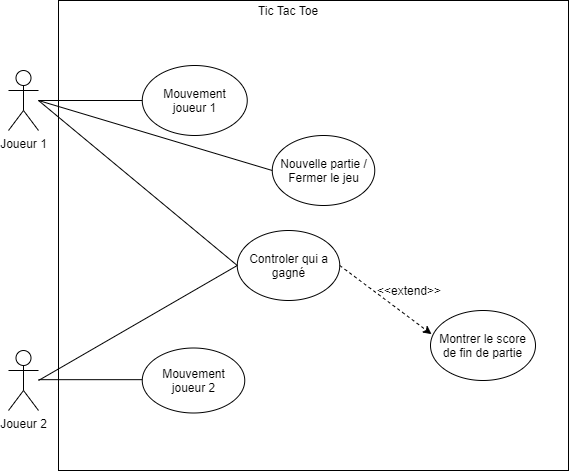

The diagram above was exported from draw.io. Its source (the exported page's mxGraphModel, read from the mxfile embedded in the PNG):
<mxGraphModel dx="381" dy="514" grid="1" gridSize="10" guides="1" tooltips="1" connect="1" arrows="1" fold="1" page="1" pageScale="1" pageWidth="1169" pageHeight="827" math="0" shadow="0">
  <root>
    <mxCell id="0" />
    <mxCell id="1" parent="0" />
    <mxCell id="IcUzjIno4EFzuwZpY44t-1" value="Joueur 1" style="shape=umlActor;verticalLabelPosition=bottom;verticalAlign=top;html=1;" vertex="1" parent="1">
      <mxGeometry x="110" y="340" width="30" height="60" as="geometry" />
    </mxCell>
    <mxCell id="IcUzjIno4EFzuwZpY44t-2" value="Joueur 2" style="shape=umlActor;verticalLabelPosition=bottom;verticalAlign=top;html=1;" vertex="1" parent="1">
      <mxGeometry x="110" y="620" width="30" height="60" as="geometry" />
    </mxCell>
    <mxCell id="IcUzjIno4EFzuwZpY44t-3" value="" style="rounded=0;whiteSpace=wrap;html=1;" vertex="1" parent="1">
      <mxGeometry x="160" y="270" width="510" height="470" as="geometry" />
    </mxCell>
    <mxCell id="IcUzjIno4EFzuwZpY44t-4" value="Tic Tac Toe" style="text;html=1;strokeColor=none;fillColor=none;align=center;verticalAlign=middle;whiteSpace=wrap;rounded=0;" vertex="1" parent="1">
      <mxGeometry x="355" y="270" width="70" height="20" as="geometry" />
    </mxCell>
    <mxCell id="IcUzjIno4EFzuwZpY44t-5" value="Mouvement&lt;br&gt;joueur 1" style="ellipse;whiteSpace=wrap;html=1;" vertex="1" parent="1">
      <mxGeometry x="243.75" y="335" width="105" height="70" as="geometry" />
    </mxCell>
    <mxCell id="IcUzjIno4EFzuwZpY44t-6" value="&lt;span&gt;Mouvement&lt;br&gt;joueur 2&lt;/span&gt;" style="ellipse;whiteSpace=wrap;html=1;" vertex="1" parent="1">
      <mxGeometry x="243.75" y="617.5" width="102.5" height="65" as="geometry" />
    </mxCell>
    <mxCell id="IcUzjIno4EFzuwZpY44t-8" value="Controler qui a gagné" style="ellipse;whiteSpace=wrap;html=1;" vertex="1" parent="1">
      <mxGeometry x="338.75" y="500" width="102.5" height="70" as="geometry" />
    </mxCell>
    <mxCell id="IcUzjIno4EFzuwZpY44t-9" value="Nouvelle partie / Fermer le jeu" style="ellipse;whiteSpace=wrap;html=1;" vertex="1" parent="1">
      <mxGeometry x="373.75" y="405" width="102.5" height="70" as="geometry" />
    </mxCell>
    <mxCell id="IcUzjIno4EFzuwZpY44t-10" value="Montrer le score de fin de partie" style="ellipse;whiteSpace=wrap;html=1;" vertex="1" parent="1">
      <mxGeometry x="532" y="580" width="105" height="70" as="geometry" />
    </mxCell>
    <mxCell id="IcUzjIno4EFzuwZpY44t-12" value="" style="endArrow=none;html=1;entryX=0;entryY=0.5;entryDx=0;entryDy=0;" edge="1" parent="1" source="IcUzjIno4EFzuwZpY44t-1" target="IcUzjIno4EFzuwZpY44t-5">
      <mxGeometry width="50" height="50" relative="1" as="geometry">
        <mxPoint x="210" y="410" as="sourcePoint" />
        <mxPoint x="260" y="360" as="targetPoint" />
      </mxGeometry>
    </mxCell>
    <mxCell id="IcUzjIno4EFzuwZpY44t-14" value="" style="endArrow=none;html=1;entryX=0;entryY=0.5;entryDx=0;entryDy=0;" edge="1" parent="1">
      <mxGeometry width="50" height="50" relative="1" as="geometry">
        <mxPoint x="140" y="649.1700000000001" as="sourcePoint" />
        <mxPoint x="243.7499999999999" y="649.1700000000001" as="targetPoint" />
      </mxGeometry>
    </mxCell>
    <mxCell id="IcUzjIno4EFzuwZpY44t-15" value="" style="endArrow=none;html=1;entryX=0;entryY=0.5;entryDx=0;entryDy=0;" edge="1" parent="1" target="IcUzjIno4EFzuwZpY44t-9">
      <mxGeometry width="50" height="50" relative="1" as="geometry">
        <mxPoint x="140" y="370" as="sourcePoint" />
        <mxPoint x="320" y="480" as="targetPoint" />
      </mxGeometry>
    </mxCell>
    <mxCell id="IcUzjIno4EFzuwZpY44t-16" value="" style="endArrow=none;html=1;entryX=0;entryY=0.5;entryDx=0;entryDy=0;" edge="1" parent="1" target="IcUzjIno4EFzuwZpY44t-8">
      <mxGeometry width="50" height="50" relative="1" as="geometry">
        <mxPoint x="140" y="370" as="sourcePoint" />
        <mxPoint x="348.7499999999999" y="530" as="targetPoint" />
      </mxGeometry>
    </mxCell>
    <mxCell id="IcUzjIno4EFzuwZpY44t-17" value="" style="endArrow=none;html=1;entryX=0;entryY=0.5;entryDx=0;entryDy=0;" edge="1" parent="1" target="IcUzjIno4EFzuwZpY44t-8">
      <mxGeometry width="50" height="50" relative="1" as="geometry">
        <mxPoint x="140" y="650" as="sourcePoint" />
        <mxPoint x="260" y="540" as="targetPoint" />
      </mxGeometry>
    </mxCell>
    <mxCell id="IcUzjIno4EFzuwZpY44t-18" value="" style="endArrow=classic;html=1;exitX=1;exitY=0.5;exitDx=0;exitDy=0;entryX=0.01;entryY=0.338;entryDx=0;entryDy=0;entryPerimeter=0;dashed=1;" edge="1" parent="1" source="IcUzjIno4EFzuwZpY44t-8" target="IcUzjIno4EFzuwZpY44t-10">
      <mxGeometry width="50" height="50" relative="1" as="geometry">
        <mxPoint x="400" y="660" as="sourcePoint" />
        <mxPoint x="450" y="610" as="targetPoint" />
      </mxGeometry>
    </mxCell>
    <mxCell id="IcUzjIno4EFzuwZpY44t-21" value="&amp;lt;&amp;lt;extend&amp;gt;&amp;gt;" style="text;html=1;strokeColor=none;fillColor=none;align=center;verticalAlign=middle;whiteSpace=wrap;rounded=0;" vertex="1" parent="1">
      <mxGeometry x="476.25" y="550" width="70" height="20" as="geometry" />
    </mxCell>
  </root>
</mxGraphModel>